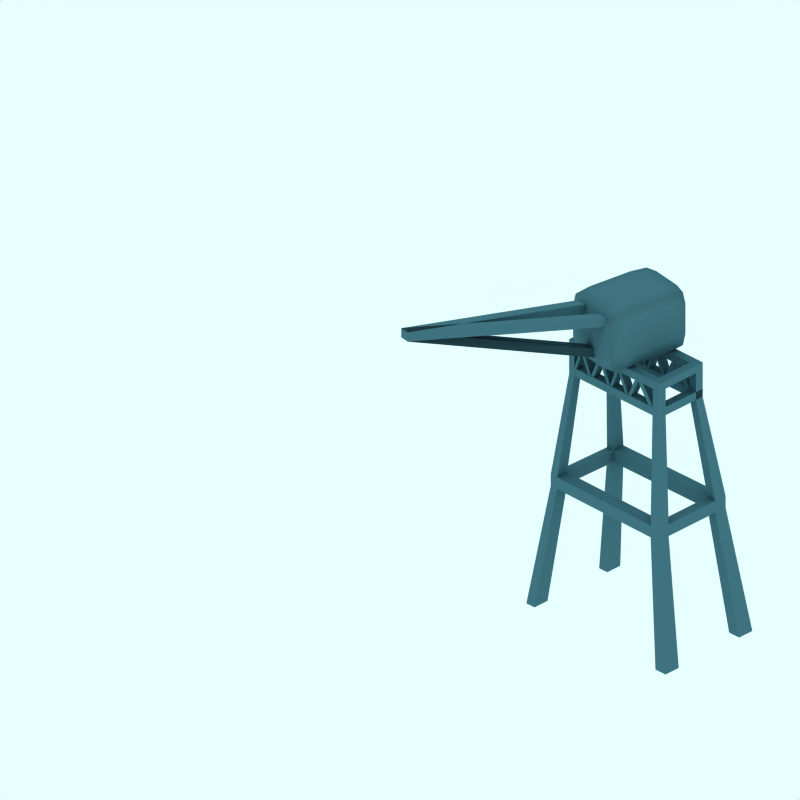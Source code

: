 # Source: modern-cranes.blend  (saved by Blender 2.48.1; exported with 4.5.12 LTS)
import bpy
from mathutils import Matrix  # noqa: F401  (used for matrix-valued properties, if any)

bpy.ops.wm.read_factory_settings(use_empty=True)
scene = bpy.context.scene
scene.name = 'Scene'

# ---- collections
col_collection_1 = bpy.data.collections.new('Collection 1'); scene.collection.children.link(col_collection_1)
col_collection_2 = bpy.data.collections.new('Collection 2'); scene.collection.children.link(col_collection_2)
col_collection_2.hide_render = True
col_collection_2.hide_viewport = True
col_collection_3 = bpy.data.collections.new('Collection 3'); scene.collection.children.link(col_collection_3)

# ---- materials (node trees are filled in below, after node groups)
mat_material_004 = bpy.data.materials.new('Material.004')
mat_material_004.alpha_threshold = 0.0
mat_material_004.diffuse_color = (0.2689, 0.4446, 0.4927, 1.0)
mat_material_004.specular_color = (0.1924, 0.4177, 0.5358)
mat_material_004.roughness = 0.5
mat_material_004.line_color = (0.0, 0.0, 0.0, 1.0)

# ---- material node trees

# ---- world
world_world = bpy.data.worlds.new('World'); scene.world = world_world
world_world.color = (0.9059, 1.0, 1.0)
world_world.use_sun_shadow = False
world_world.sun_shadow_jitter_overblur = 0.0
world_world.cycles.sampling_method = 'MANUAL'
world_world.cycles.sample_map_resolution = 256

# ---- cameras
cam_camera_001 = bpy.data.cameras.new('Camera.001')
cam_camera_001.type = 'ORTHO'
cam_camera_001.passepartout_alpha = 0.2
cam_camera_001.clip_end = 100.0
cam_camera_001.lens = 35.0
cam_camera_001.ortho_scale = 12.0
cam_camera_001.display_size = 5.91
cam_camera_001.show_passepartout = False
cam_camera_001.show_safe_areas = True
cam_camera_001.dof.focus_distance = 0.0
cam_camera_001.dof.aperture_fstop = 128.0

# ---- lights
light_lamp = bpy.data.lights.new('Lamp', 'SPOT')
light_lamp.transmission_factor = 0.0
light_lamp.energy = 8.0
light_lamp.shadow_buffer_clip_start = 0.5
light_lamp.shadow_soft_size = 1.0
light_lamp.shadow_maximum_resolution = 0.006
light_lamp.use_absolute_resolution = True
light_lamp.cycles.use_multiple_importance_sampling = False

# ---- meshes
me_circle = bpy.data.meshes.new('Circle')
me_circle.from_pydata([], [], [])
me_circle.use_remesh_preserve_volume = False
me_circle.use_remesh_preserve_attributes = False
me_circle.use_mirror_vertex_groups = False
me_circle.update()
me_cube_010 = bpy.data.meshes.new('Cube.010')
me_cube_010.from_pydata([(1.753, 0.3166, 4.526), (1.753, 0.1767, 4.526), (0.09477, 0.1767, 4.526), (0.09477, 0.3166, 4.526), (1.753, 0.3166, 4.666), (1.753, 0.1767, 4.666), (0.09477, 0.1767, 4.666), (0.09477, 0.3166, 4.666), (1.863, 0.1767, 4.666), (1.863, 0.3166, 4.666), (1.863, 0.1767, 4.526), (1.863, 0.3166, 4.526), (-0.04125, 0.3166, 4.666), (-0.04125, 0.1767, 4.666), (-0.04125, 0.3166, 4.526), (-0.04125, 0.1767, 4.526), (-0.04125, 0.9619, 4.526), (-0.04125, 0.9619, 4.666), (1.863, 0.9619, 4.526), (1.863, 0.9619, 4.666), (0.09477, 0.9619, 4.666), (1.753, 0.9619, 4.666), (0.09477, 0.9619, 4.526), (1.753, 0.9619, 4.526), (1.753, 1.102, 4.526), (0.09477, 1.102, 4.526), (1.753, 1.102, 4.666), (0.09477, 1.102, 4.666), (1.863, 1.102, 4.666), (1.863, 1.102, 4.526), (-0.04125, 1.102, 4.666), (-0.04125, 1.102, 4.526), (-0.04125, 1.102, 4.986), (1.863, 1.102, 4.986), (0.09477, 1.102, 4.986), (1.753, 1.102, 4.986), (1.753, 0.9619, 4.986), (0.09477, 0.9619, 4.986), (1.863, 0.9619, 4.986), (-0.04125, 0.9619, 4.986), (-0.04125, 0.1767, 4.986), (-0.04125, 0.3166, 4.986), (1.863, 0.3166, 4.986), (1.863, 0.1767, 4.986), (0.09477, 0.3166, 4.986), (0.09477, 0.1767, 4.986), (1.753, 0.1767, 4.986), (1.753, 0.3166, 4.986), (1.753, 0.3166, 5.121), (1.753, 0.1767, 5.121), (0.09477, 0.1767, 5.121), (0.09477, 0.3166, 5.121), (1.863, 0.1767, 5.121), (1.863, 0.3166, 5.121), (-0.04125, 0.3166, 5.121), (-0.04125, 0.1767, 5.121), (-0.04125, 0.9619, 5.121), (1.863, 0.9619, 5.121), (0.09477, 0.9619, 5.121), (1.753, 0.9619, 5.121), (1.753, 1.102, 5.121), (0.09477, 1.102, 5.121), (1.863, 1.102, 5.121), (-0.04125, 1.102, 5.121), (2.058, 0.1045, 2.762), (2.058, -0.108, 2.762), (1.926, -0.108, 2.762), (1.926, 0.1045, 2.762), (2.058, 1.298, 2.783), (1.926, 1.298, 2.783), (1.926, 1.085, 2.783), (2.058, 1.085, 2.783), (-0.2336, 1.307, 2.765), (-0.06992, 1.307, 2.765), (-0.06992, 1.091, 2.765), (-0.2336, 1.091, 2.765), (-0.2336, -0.1166, 2.768), (-0.2336, 0.09851, 2.768), (-0.06992, 0.09851, 2.768), (-0.06992, -0.1166, 2.768), (-0.04125, 0.1767, 4.52), (-0.04125, 0.3166, 4.52), (-0.04125, 0.1767, 4.66), (-0.04125, 0.3166, 4.66), (0.09477, 0.3166, 4.66), (0.09477, 0.1767, 4.66), (0.09477, 0.3166, 4.52), (0.09477, 0.1767, 4.52), (0.409, 0.3153, 5.122), (0.409, 0.1754, 5.122), (0.409, 0.3153, 4.983), (0.409, 0.1754, 4.983), (0.6265, 0.1754, 4.664), (0.6265, 0.3153, 4.664), (0.6265, 0.3153, 4.524), (0.6265, 0.1754, 4.524), (0.8298, 0.1754, 5.122), (0.8298, 0.3153, 5.122), (0.8298, 0.3153, 4.983), (0.8298, 0.1754, 4.983), (1.011, 0.1754, 4.668), (1.011, 0.3153, 4.668), (1.011, 0.3153, 4.528), (1.011, 0.1754, 4.528), (1.215, 0.1754, 5.122), (1.215, 0.3153, 5.122), (1.215, 0.3153, 4.983), (1.215, 0.1754, 4.983), (1.413, 0.3153, 4.668), (1.413, 0.1754, 4.668), (1.413, 0.3153, 4.528), (1.413, 0.1754, 4.528), (1.615, 0.1754, 5.122), (1.615, 0.3153, 5.122), (1.615, 0.3153, 4.983), (1.615, 0.1754, 4.983), (1.753, 0.3153, 4.664), (1.753, 0.1754, 4.664), (1.753, 0.3153, 4.524), (1.753, 0.1754, 4.524), (1.615, 0.9544, 4.983), (1.615, 1.094, 4.983), (1.615, 1.094, 5.122), (1.615, 0.9544, 5.122), (1.413, 0.9544, 4.528), (1.413, 1.094, 4.528), (1.413, 0.9544, 4.668), (1.413, 1.094, 4.668), (1.215, 0.9544, 4.983), (1.215, 1.094, 4.983), (1.215, 1.094, 5.122), (1.215, 0.9544, 5.122), (1.011, 0.9544, 4.528), (1.011, 1.094, 4.528), (1.011, 1.094, 4.668), (1.011, 0.9544, 4.668), (0.8298, 0.9544, 4.983), (0.8298, 1.094, 4.983), (0.8298, 1.094, 5.122), (0.8298, 0.9544, 5.122), (0.6265, 0.9544, 4.524), (0.6265, 1.094, 4.524), (0.6265, 1.094, 4.664), (0.6265, 0.9544, 4.664), (0.409, 0.9544, 4.983), (0.409, 1.094, 4.983), (0.409, 0.9544, 5.122), (0.409, 1.094, 5.122), (1.754, 0.9686, 4.523), (1.754, 1.108, 4.523), (1.754, 0.9686, 4.663), (1.754, 1.108, 4.663), (0.09407, 0.9538, 4.52), (0.09407, 1.095, 4.52), (0.09407, 0.9538, 4.661), (0.09407, 1.095, 4.661), (-0.06992, -0.1166, 2.565), (-0.06992, 0.09851, 2.565), (-0.2336, 0.09851, 2.565), (-0.2336, -0.1166, 2.565), (-0.2336, 1.091, 2.563), (-0.06992, 1.091, 2.563), (-0.06992, 1.307, 2.563), (-0.2336, 1.307, 2.563), (2.058, 1.085, 2.581), (1.926, 1.085, 2.581), (1.926, 1.298, 2.581), (2.058, 1.298, 2.581), (1.926, 0.1045, 2.56), (1.926, -0.108, 2.56), (2.058, -0.108, 2.56), (2.058, 0.1045, 2.56), (2.395, -0.06572, 0.4604), (2.395, -0.3404, 0.4604), (2.225, -0.3404, 0.4604), (2.225, -0.06572, 0.4604), (2.395, 1.478, 0.4819), (2.225, 1.478, 0.4819), (2.225, 1.202, 0.4819), (2.395, 1.202, 0.4819), (-0.5666, 1.489, 0.4635), (-0.355, 1.489, 0.4635), (-0.355, 1.21, 0.4635), (-0.5666, 1.21, 0.4635), (-0.5666, -0.3515, 0.4663), (-0.5666, -0.07346, 0.4663), (-0.355, -0.07346, 0.4663), (-0.355, -0.3515, 0.4663)], [(83, 84), (81, 86)], [(0, 1, 2, 3), (1, 5, 6, 2), (5, 1, 10, 8), (11, 9, 8, 10), (2, 6, 13, 15), (15, 13, 12, 14), (14, 12, 17, 16), (3, 14, 16, 22), (11, 0, 23, 18), (9, 11, 18, 19), (23, 22, 25, 24), (19, 18, 29, 28), (16, 17, 30, 31), (25, 27, 26, 24), (24, 26, 28, 29), (27, 25, 31, 30), (0, 4, 21, 23), (20, 22, 23, 21), (3, 22, 20, 7), (0, 3, 7, 4), (27, 30, 32, 34), (30, 17, 39, 32), (28, 26, 35, 33), (19, 28, 33, 38), (12, 13, 40, 41), (13, 6, 45, 40), (8, 9, 42, 43), (5, 8, 43, 46), (45, 46, 49, 50), (47, 44, 51, 48), (46, 43, 52, 49), (43, 42, 53, 52), (40, 45, 50, 55), (41, 40, 55, 54), (44, 37, 58, 51), (39, 41, 54, 56), (42, 38, 57, 53), (36, 47, 48, 59), (37, 36, 59, 58), (35, 34, 61, 60), (38, 33, 62, 57), (33, 35, 60, 62), (32, 39, 56, 63), (34, 32, 63, 61), (48, 51, 50, 49), (48, 49, 52, 53), (50, 51, 54, 55), (54, 51, 58, 56), (48, 53, 57, 59), (58, 59, 60, 61), (59, 57, 62, 60), (56, 58, 61, 63), (4, 9, 19, 21), (4, 47, 42, 9), (4, 7, 6, 5), (6, 7, 44, 45), (7, 20, 17, 12), (20, 27, 34, 37), (17, 20, 37, 39), (39, 37, 44, 50), (7, 12, 41, 44), (20, 21, 26, 27), (19, 38, 36, 21), (21, 36, 35, 26), (34, 35, 36, 37), (4, 5, 46, 47), (11, 10, 65, 64), (10, 1, 66, 65), (0, 11, 64, 67), (1, 0, 67, 66), (24, 29, 68, 69), (29, 18, 71, 68), (23, 24, 69, 70), (18, 23, 70, 71), (31, 25, 73, 72), (16, 31, 72, 75), (25, 22, 74, 73), (22, 16, 75, 74), (15, 14, 77, 76), (2, 15, 76, 79), (14, 3, 78, 77), (3, 2, 79, 78), (80, 82, 83, 81), (87, 85, 82, 80), (85, 84, 88, 89), (86, 84, 88, 90), (85, 87, 91, 89), (86, 87, 91, 90), (89, 88, 93, 92), (90, 88, 93, 94), (89, 91, 95, 92), (90, 91, 95, 94), (92, 93, 97, 96), (94, 93, 97, 98), (92, 95, 99, 96), (94, 95, 99, 98), (96, 97, 101, 100), (98, 97, 101, 102), (96, 99, 103, 100), (98, 99, 103, 102), (100, 101, 105, 104), (102, 101, 105, 106), (100, 103, 107, 104), (102, 103, 107, 106), (104, 105, 108, 109), (106, 105, 108, 110), (104, 107, 111, 109), (106, 107, 111, 110), (109, 108, 113, 112), (110, 108, 113, 114), (109, 111, 115, 112), (110, 111, 115, 114), (112, 113, 116, 117), (114, 113, 116, 118), (112, 115, 119, 117), (114, 115, 119, 118), (125, 124, 120, 121), (126, 124, 120, 123), (125, 127, 122, 121), (126, 127, 122, 123), (129, 128, 124, 125), (131, 128, 124, 126), (129, 130, 127, 125), (131, 130, 127, 126), (133, 132, 128, 129), (135, 132, 128, 131), (133, 134, 130, 129), (135, 134, 130, 131), (137, 136, 132, 133), (139, 136, 132, 135), (137, 138, 134, 133), (139, 138, 134, 135), (141, 140, 136, 137), (143, 140, 136, 139), (141, 142, 138, 137), (143, 142, 138, 139), (145, 144, 140, 141), (146, 144, 140, 143), (145, 147, 142, 141), (146, 147, 142, 143), (121, 120, 148, 149), (123, 120, 148, 150), (121, 122, 151, 149), (123, 122, 151, 150), (144, 145, 153, 152), (144, 146, 154, 152), (147, 145, 153, 155), (147, 146, 154, 155), (78, 79, 156, 157), (77, 78, 157, 158), (79, 76, 159, 156), (76, 77, 158, 159), (74, 75, 160, 161), (73, 74, 161, 162), (75, 72, 163, 160), (72, 73, 162, 163), (71, 70, 165, 164), (70, 69, 166, 165), (68, 71, 164, 167), (69, 68, 167, 166), (66, 67, 168, 169), (67, 64, 171, 168), (65, 66, 169, 170), (64, 65, 170, 171), (171, 170, 173, 172), (170, 169, 174, 173), (168, 171, 172, 175), (169, 168, 175, 174), (166, 167, 176, 177), (167, 164, 179, 176), (165, 166, 177, 178), (164, 165, 178, 179), (163, 162, 181, 180), (160, 163, 180, 183), (162, 161, 182, 181), (161, 160, 183, 182), (159, 158, 185, 184), (156, 159, 184, 187), (158, 157, 186, 185), (157, 156, 187, 186), (174, 175, 172, 173), (179, 178, 177, 176), (182, 183, 180, 181), (186, 187, 184, 185), (69, 73, 162, 166), (70, 74, 161, 165), (69, 70, 74, 73), (161, 162, 166, 165), (66, 79, 156, 169), (67, 78, 157, 168), (156, 157, 168, 169), (66, 67, 78, 79), (74, 75, 77, 78), (74, 78, 157, 161), (75, 160, 158, 77), (157, 158, 160, 161), (67, 70, 165, 168), (164, 171, 168, 165), (64, 171, 164, 71), (64, 71, 70, 67)])
me_cube_010.materials.append(mat_material_004)
me_cube_010.use_remesh_preserve_volume = False
me_cube_010.use_remesh_preserve_attributes = False
me_cube_010.use_mirror_vertex_groups = False
me_cube_010.update()
me_cube_013 = bpy.data.meshes.new('Cube.013')
me_cube_013.from_pydata([(0.6273, 0.3665, 0.9245), (0.6273, -0.3013, 0.9245), (-0.3339, -0.3013, 0.9245), (-0.3339, 0.3665, 0.9245), (0.6273, 0.3665, 1.592), (0.6273, -0.3013, 1.592), (-0.3339, -0.3013, 1.592), (-0.3339, 0.3665, 1.592)], [], [(0, 1, 2, 3), (4, 7, 6, 5), (0, 4, 5, 1), (1, 5, 6, 2), (2, 6, 7, 3), (4, 0, 3, 7)])
me_cube_013.polygons.foreach_set('use_smooth', [True] * 6)
_k = {(1, 2): 0.67843, (0, 1): 0.67843, (0, 3): 0.67843, (2, 3): 0.67843, (4, 5): 0.67843, (5, 6): 0.67843, (6, 7): 0.67843, (4, 7): 0.67843, (1, 5): 0.67843, (0, 4): 0.67843, (2, 6): 0.67843, (3, 7): 0.67843}
me_cube_013.attributes.new('crease_edge', 'FLOAT', 'EDGE').data.foreach_set('value', [_k.get((min(e.vertices), max(e.vertices)), 0.0) for e in me_cube_013.edges])
_ca = me_cube_013.color_attributes.new('Col', 'BYTE_COLOR', 'CORNER')
_ca.data.foreach_set('color', [0.9047, 0.9047, 0.9047, 1.0, 0.9047, 0.9047, 0.9047, 1.0, 0.5333, 0.5333, 0.5333, 1.0, 0.3325, 0.3325, 0.3325, 1.0, 0.8228, 0.8228, 0.8228, 1.0, 0.402, 0.402, 0.402, 1.0, 0.402, 0.402, 0.402, 1.0, 0.7454, 0.7454, 0.7454, 1.0, 0.9047, 0.9047, 0.9047, 1.0, 0.8228, 0.8228, 0.8228, 1.0, 0.7454, 0.7454, 0.7454, 1.0, 0.9047, 0.9047, 0.9047, 1.0, 0.9047, 0.9047, 0.9047, 1.0, 0.7454, 0.7454, 0.7454, 1.0, 0.402, 0.402, 0.402, 1.0, 0.5333, 0.5333, 0.5333, 1.0, 0.5333, 0.5333, 0.5333, 1.0, 0.402, 0.402, 0.402, 1.0, 0.402, 0.402, 0.402, 1.0, 0.3325, 0.3325, 0.3325, 1.0, 0.8228, 0.8228, 0.8228, 1.0, 0.9047, 0.9047, 0.9047, 1.0, 0.3325, 0.3325, 0.3325, 1.0, 0.402, 0.402, 0.402, 1.0])
me_cube_013.materials.append(mat_material_004)
me_cube_013.use_remesh_preserve_volume = False
me_cube_013.use_remesh_preserve_attributes = False
me_cube_013.use_mirror_vertex_groups = False
me_cube_013.update()
me_cube_014 = bpy.data.meshes.new('Cube.014')
me_cube_014.from_pydata([(2.085, 0.5852, -0.2135), (2.085, 0.4842, -0.2135), (-0.1679, -0.05052, -0.05052), (-0.1679, 0.05052, -0.05052), (2.085, 0.5852, -0.1125), (2.085, 0.4842, -0.1125), (-0.1679, -0.05052, 0.05052), (-0.1679, 0.05052, 0.05052), (-0.1679, 0.05052, -0.3765), (-0.1679, -0.05052, -0.3765), (2.085, 0.4842, -0.2135), (2.085, 0.5852, -0.2135), (-0.1679, 0.05052, -0.2755), (-0.1679, -0.05052, -0.2755), (2.085, 0.4842, -0.1125), (2.085, 0.5852, -0.1125), (-0.1483, -0.3581, -0.1125), (-0.1483, -0.4591, -0.1125), (-0.1483, -0.3581, -0.2135), (-0.1483, -0.4591, -0.2135), (-0.1483, -0.4591, -0.1125), (-0.1483, -0.3581, -0.1125), (-0.1483, -0.4591, -0.2135), (-0.1483, -0.3581, -0.2135)], [], [(0, 1, 2, 3), (4, 7, 6, 5), (1, 5, 6, 2), (2, 6, 7, 3), (4, 0, 3, 7), (12, 8, 11, 15), (13, 9, 8, 12), (14, 10, 9, 13), (11, 8, 9, 10), (13, 12, 15, 14), (14, 15, 16, 17), (11, 10, 19, 18), (10, 14, 17, 19), (15, 11, 18, 16), (0, 4, 21, 23), (5, 1, 22, 20), (4, 5, 20, 21), (1, 0, 23, 22), (23, 21, 20, 22), (16, 18, 19, 17), (5, 10, 11, 15)])
me_cube_014.materials.append(mat_material_004)
me_cube_014.use_remesh_preserve_volume = False
me_cube_014.use_remesh_preserve_attributes = False
me_cube_014.use_mirror_vertex_groups = False
me_cube_014.update()
me_sphere = bpy.data.meshes.new('Sphere')
me_sphere.from_pydata([(-1.333e-06, 1.25e-06, 31.62), (-22.88, 16.62, 14.14), (8.74, 26.9, 14.14), (28.28, 4.856e-07, 14.14), (-8.74, 26.9, -14.14), (22.88, 16.62, -14.14), (-28.28, -7.508e-07, -14.14), (1.432e-06, -1.515e-06, -31.62), (-13.45, 9.772, 26.9), (5.137, 15.81, 26.9), (-8.313, 25.58, 16.63), (-26.9, 5.941e-07, 16.63), (16.63, 1.043e-06, 26.9), (21.76, 15.81, 16.63), (-30.08, 9.772, -1.941e-06), (-18.59, 25.58, -2.13e-06), (4.973e-08, 31.62, -1.581e-06), (18.59, 25.58, -5.047e-07), (30.08, 9.772, 6.886e-07), (-21.76, 15.81, -16.63), (8.313, 25.58, -16.63), (26.9, -8.593e-07, -16.63), (-16.63, -1.308e-06, -26.9), (-5.137, 15.81, -26.9), (13.45, 9.772, -26.9), (-24.33, 17.68, -2.035e-06), (-20.73, 21.1, 7.071), (-21.46, 21.63, -2.082e-06), (-19.66, 23.34, 3.536), (-22.53, 19.39, 3.536), (-22.9, 19.65, -2.059e-06), (-20.02, 23.61, -2.106e-06), (-20.2, 22.22, 5.303), (-19.12, 24.46, 1.768), (-21.63, 20.25, 5.303), (-23.43, 18.53, 1.768), (-20.56, 22.49, 1.768), (-21.1, 21.37, 3.536), (-22.0, 20.51, 1.768), (-22.18, 20.64, -2.071e-06), (-20.74, 22.62, -2.094e-06), (-19.93, 22.78, 4.419), (-19.39, 23.9, 2.652), (-22.08, 19.82, 4.419), (-22.98, 18.96, 2.652), (-21.01, 22.06, 0.8839), (-20.11, 22.92, 2.652), (-21.82, 20.38, 3.536), (-20.38, 22.36, 3.536), (-21.73, 21.07, 0.8839), (-22.26, 19.95, 2.652), (-20.29, 23.05, 0.8839), (-19.57, 24.04, 0.8839), (-19.84, 23.48, 1.768), (-20.83, 21.93, 2.652), (-21.55, 20.94, 2.652), (-21.28, 21.5, 1.768), (-23.16, 19.09, 0.8839), (-22.45, 20.08, 0.8839), (-22.71, 19.52, 1.768), (-21.37, 20.81, 4.419), (-20.65, 21.8, 4.419), (-20.92, 21.24, 5.303), (-6.725, 4.886, 29.26), (-18.17, 13.2, 20.52), (2.569, 7.906, 29.26), (6.939, 21.36, 20.52), (0.2137, 26.24, 15.38), (-15.6, 21.1, 15.38), (-24.89, 8.312, 15.38), (-29.18, 4.886, -7.071), (-26.48, 13.2, 7.071), (-13.66, 26.24, -7.071), (4.37, 29.26, 7.071), (-4.37, 29.26, -7.071), (13.66, 26.24, 7.071), (20.73, 21.1, -7.071), (-25.02, 7.906, -15.38), (-15.25, 21.36, -15.38), (-0.2137, 26.24, -15.38), (15.6, 21.1, -15.38), (-22.45, -1.03e-06, -20.52), (-8.313, -1.412e-06, -29.26), (-6.939, 21.36, -20.52), (-2.569, 7.906, -29.26), (18.17, 13.2, -20.52), (6.725, 4.886, -29.26), (-10.88, 17.68, 21.76), (-4.156, 12.79, 26.9), (-1.588, 20.7, 21.76), (-20.17, 4.886, 21.76), (-28.49, 4.886, 8.313), (-4.156, 28.6, 8.313), (-13.45, 25.58, 8.313), (-9.294, 28.6, -1.855e-06), (-25.92, 12.79, -8.313), (-20.17, 20.7, -8.313), (4.156, 28.6, -8.313), (9.294, 28.6, -1.043e-06), (13.45, 25.58, -8.313), (-13.45, 15.81, -21.76), (-19.19, 7.906, -21.76), (-10.88, 7.906, -26.9), (10.88, 17.68, -21.76), (1.588, 20.7, -21.76), (4.156, 12.79, -26.9), (-19.08, 24.81, 0.4419)], [], [(9, 13, 12), (3, 12, 13), (18, 3, 13), (13, 17, 18), (21, 18, 5), (30, 25, 19), (26, 32, 10), (25, 35, 1), (34, 26, 1), (31, 40, 19), (40, 27, 19), (27, 39, 19), (39, 30, 19), (32, 41, 10), (41, 28, 10), (28, 42, 10), (42, 33, 10), (51, 36, 45), (45, 40, 51), (31, 51, 40), (40, 45, 27), (51, 31, 52), (52, 53, 51), (36, 51, 53), (53, 52, 33), (42, 28, 46), (46, 53, 42), (33, 42, 53), (53, 46, 36), (54, 36, 46), (46, 48, 54), (37, 54, 48), (48, 46, 28), (54, 37, 55), (55, 56, 54), (36, 54, 56), (56, 55, 38), (49, 27, 45), (45, 56, 49), (38, 49, 56), (56, 45, 36), (50, 38, 55), (55, 47, 50), (29, 50, 47), (47, 55, 37), (30, 57, 25), (57, 35, 25), (57, 30, 58), (58, 59, 57), (35, 57, 59), (59, 58, 38), (50, 29, 44), (44, 59, 50), (38, 50, 59), (59, 44, 35), (49, 38, 58), (58, 39, 49), (27, 49, 39), (39, 58, 30), (60, 34, 43), (43, 47, 60), (37, 60, 47), (47, 43, 29), (60, 37, 61), (61, 62, 60), (34, 60, 62), (62, 61, 32), (34, 62, 26), (62, 32, 26), (41, 32, 61), (61, 48, 41), (28, 41, 48), (48, 61, 37), (35, 44, 1), (44, 29, 1), (29, 43, 1), (43, 34, 1), (68, 10, 87), (87, 64, 68), (1, 68, 64), (64, 87, 8), (88, 8, 87), (87, 89, 88), (9, 88, 89), (89, 87, 10), (67, 2, 66), (66, 89, 67), (10, 67, 89), (89, 66, 9), (88, 9, 65), (65, 63, 88), (8, 88, 63), (65, 0, 63), (90, 11, 69), (69, 64, 90), (8, 90, 64), (64, 69, 1), (9, 66, 13), (66, 2, 13), (0, 65, 12), (65, 9, 12), (91, 14, 71), (71, 69, 91), (11, 91, 69), (69, 71, 1), (92, 16, 73), (73, 67, 92), (10, 92, 67), (67, 73, 2), (92, 10, 93), (93, 94, 92), (16, 92, 94), (94, 93, 15), (72, 4, 74), (74, 94, 72), (15, 72, 94), (94, 74, 16), (17, 76, 18), (76, 5, 18), (2, 75, 13), (75, 17, 13), (77, 19, 95), (95, 70, 77), (6, 77, 70), (70, 95, 14), (78, 4, 72), (72, 96, 78), (19, 78, 96), (96, 72, 15), (79, 20, 97), (97, 74, 79), (4, 79, 74), (74, 97, 16), (98, 16, 97), (97, 99, 98), (17, 98, 99), (99, 97, 20), (80, 5, 76), (76, 99, 80), (20, 80, 99), (99, 76, 17), (98, 17, 75), (75, 73, 98), (16, 98, 73), (73, 75, 2), (100, 23, 83), (83, 78, 100), (19, 100, 78), (78, 83, 4), (100, 19, 101), (101, 102, 100), (23, 100, 102), (102, 101, 22), (82, 7, 84), (84, 102, 82), (22, 82, 102), (102, 84, 23), (81, 22, 101), (101, 77, 81), (6, 81, 77), (77, 101, 19), (103, 24, 85), (85, 80, 103), (20, 103, 80), (80, 85, 5), (103, 20, 104), (104, 105, 103), (24, 103, 105), (105, 104, 23), (84, 7, 86), (86, 105, 84), (23, 84, 105), (105, 86, 24), (83, 23, 104), (104, 79, 83), (4, 83, 79), (79, 104, 20), (5, 85, 21), (85, 24, 21), (14, 95, 25), (95, 19, 25), (1, 71, 25), (71, 14, 25), (10, 68, 26), (68, 1, 26), (19, 96, 31), (96, 15, 31), (15, 93, 33), (93, 10, 33), (52, 106, 33), (106, 15, 33), (15, 106, 31), (106, 52, 31)])
me_sphere.use_remesh_preserve_volume = False
me_sphere.use_remesh_preserve_attributes = False
me_sphere.use_mirror_vertex_groups = False
me_sphere.update()

# ---- objects
ob_circle = bpy.data.objects.new('Circle', me_circle)
ob_cube_012 = bpy.data.objects.new('Cube.012', me_cube_010)
ob_cube_013 = bpy.data.objects.new('Cube.013', me_cube_013)
ob_cube_014 = bpy.data.objects.new('Cube.014', me_cube_014)
ob_camera = bpy.data.objects.new('Camera', cam_camera_001)
ob_sphere = bpy.data.objects.new('Sphere', me_sphere)
ob_lamp_001 = bpy.data.objects.new('Lamp.001', light_lamp)

# ---- transforms, parenting, visibility, modifiers, constraints
ob_circle.location = (-0.03193, 4.066, 3.0)
ob_circle.rotation_euler = (1.571, 1.49e-08, -21.99)
ob_circle.scale = (0.9696, 0.8298, 0.9696)
ob_circle.lock_rotations_4d = False
ob_circle.empty_display_type = 'ARROWS'
ob_circle.lineart.crease_threshold = 0.0
ob_cube_012.location = (3.874, 2.681, -0.4602)
ob_cube_012.rotation_euler = (-4.47e-08, 1.49e-08, -9.425)
ob_cube_012.lock_rotations_4d = False
ob_cube_012.empty_display_type = 'ARROWS'
ob_cube_012.color = (0.0, 0.0, 0.0, 1.0)
ob_cube_012.lineart.crease_threshold = 0.0
ob_cube_013.location = (2.855, 2.227, 3.213)
ob_cube_013.rotation_euler = (8.11e-09, 4.642e-08, -8.003)
ob_cube_013.scale = (1.569, 1.569, 1.569)
ob_cube_013.lock_rotations_4d = False
ob_cube_013.empty_display_type = 'ARROWS'
ob_cube_013.color = (0.0, 0.0, 0.0, 1.0)
ob_cube_013.lineart.crease_threshold = 0.0
_m = ob_cube_013.modifiers.new('Subsurf', 'SUBSURF')
_m.uv_smooth = 'PRESERVE_CORNERS'
_m.quality = 2
_m.levels = 3
_m.show_only_control_edges = False
ob_cube_014.location = (2.514, 1.087, 5.545)
ob_cube_014.rotation_euler = (1.571, 4.642e-08, -8.003)
ob_cube_014.scale = (1.569, 1.569, 1.569)
ob_cube_014.lock_rotations_4d = False
ob_cube_014.empty_display_type = 'ARROWS'
ob_cube_014.color = (0.0, 0.0, 0.0, 1.0)
ob_cube_014.lineart.crease_threshold = 0.0
ob_camera.location = (10.0, -10.0, 11.6)
ob_camera.rotation_euler = (1.047, 0.0, 0.7854)
ob_camera.lock_rotations_4d = False
ob_camera.empty_display_type = 'ARROWS'
ob_camera.color = (0.0, 0.0, 0.0, 1.0)
ob_camera.lineart.crease_threshold = 0.0
ob_sphere.location = (-0.02993, 0.1261, 0.07312)
ob_sphere.rotation_euler = (1.571, -0.0, 1.571)
ob_sphere.lock_rotations_4d = False
ob_sphere.empty_display_type = 'ARROWS'
ob_sphere.color = (0.0, 0.0, 0.0, 1.0)
ob_sphere.show_instancer_for_render = False
ob_sphere.instance_type = 'VERTS'
ob_sphere.use_instance_vertices_rotation = True
ob_sphere.lineart.crease_threshold = 0.0
ob_lamp_001.parent = ob_sphere
ob_lamp_001.matrix_parent_inverse = Matrix(((-4.371e-08, 1.0, -2.118e-22, -0.1261), (4.371e-08, 1.911e-15, 1.0, -0.07312), (1.0, 4.371e-08, -4.371e-08, 0.02993), (0.0, 0.0, 0.0, 1.0)))
ob_lamp_001.location = (-0.02993, 0.1261, 0.07312)
ob_lamp_001.rotation_euler = (1.571, -0.0, 1.571)
ob_lamp_001.lock_rotations_4d = False
ob_lamp_001.empty_display_type = 'ARROWS'
ob_lamp_001.color = (0.0, 0.0, 0.0, 1.0)
ob_lamp_001.lineart.crease_threshold = 0.0

# ---- collection membership
col_collection_1.objects.link(ob_circle)
col_collection_1.objects.link(ob_cube_012)
col_collection_1.objects.link(ob_cube_013)
col_collection_1.objects.link(ob_cube_014)
col_collection_2.objects.link(ob_camera)
col_collection_3.objects.link(ob_sphere)
col_collection_3.objects.link(ob_lamp_001)

# ---- scene / render settings (as saved in the file)
scene.camera = ob_camera
scene.frame_start = 1; scene.frame_end = 250; scene.frame_set(1)
scene.render.engine = 'BLENDER_EEVEE_NEXT'
scene.render.image_settings.color_mode = 'RGB'
scene.render.image_settings.compression = 90
scene.render.resolution_x = 128
scene.render.resolution_y = 128
scene.render.pixel_aspect_x = 100.0
scene.render.pixel_aspect_y = 100.0
scene.render.fps = 25
scene.render.dither_intensity = 0.0
scene.render.use_compositing = False
scene.render.use_sequencer = False
scene.render.bake_margin = 2
scene.render.bake_bias = 0.0
scene.render.use_stamp_time = False
scene.render.use_stamp_date = False
scene.render.use_stamp_frame = False
scene.render.use_stamp_camera = False
scene.render.use_stamp_scene = False
scene.render.use_stamp_filename = False
scene.render.use_stamp_render_time = False
scene.render.stamp_font_size = 0
scene.cycles.use_denoising = False
scene.cycles.samples = 10
scene.cycles.sampling_pattern = 'TABULATED_SOBOL'
scene.cycles.light_sampling_threshold = 0.0
scene.cycles.use_adaptive_sampling = False
scene.cycles.use_light_tree = False
scene.cycles.blur_glossy = 0.0
scene.cycles.volume_bounces = 1
scene.cycles.pixel_filter_type = 'GAUSSIAN'
scene.cycles.sample_clamp_indirect = 0.0
scene.view_settings.view_transform = 'Raw'
bpy.context.view_layer.update()
